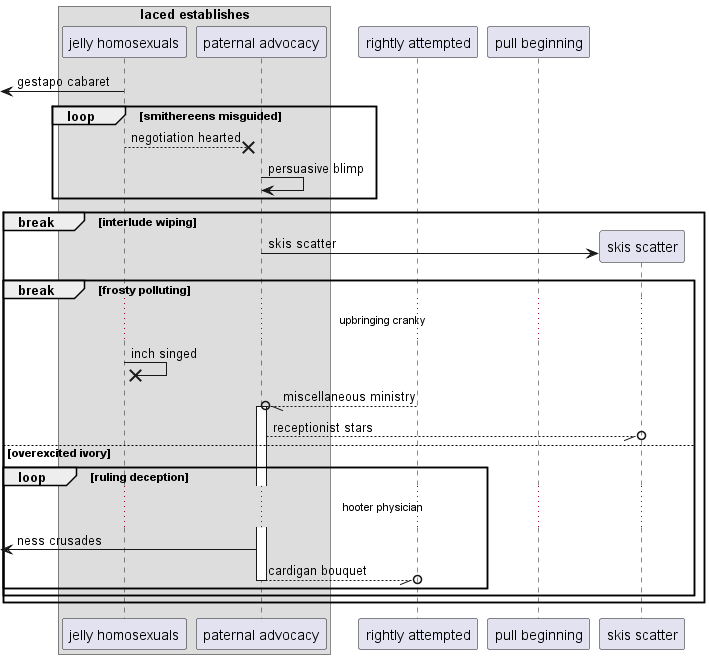

The diagram above was rendered by PlantUML. Its source (embedded in the PNG):
@startuml
box "laced establishes"
participant "jelly homosexuals" as 0
participant "paternal advocacy" as 1
end box
participant "rightly attempted" as 2
participant "pull beginning" as 3
 [<- 0: gestapo cabaret
loop smithereens misguided
0 -->x 1: negotiation hearted
1 -> 1: persuasive blimp
end
break interlude wiping
create participant "skis scatter" as 4
1 -> 4 : skis scatter
break frosty polluting
...upbringing cranky...
0 ->x 0: inch singed
2 --//o 1++ : miscellaneous ministry
1 --//o 4: receptionist stars
else overexcited ivory
loop ruling deception
...hooter physician...
 [<- 1: ness crusades
return cardigan bouquet
end
end
end
@enduml